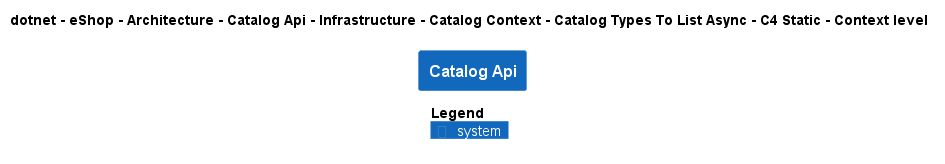

The diagram above was rendered by PlantUML. Its source (embedded in the PNG):
@startuml
!pragma layout smetana
!include ..\..\..\..\..\..\..\..\..\..\..\.c4s\C4_Context.puml

AddElementTag("c4interflow:lifecycle:new", $bgColor=green, $fontColor=#ffffff, $borderColor=green, $shadowing="False")
AddElementTag("c4interflow:lifecycle:changed", $bgColor=orange, $fontColor=#ffffff, $borderColor=orange, $shadowing="False")
AddElementTag("c4interflow:lifecycle:removed", $bgColor=red, $fontColor=#ffffff, $borderColor=red, $shadowing="False")

AddRelTag("c4interflow:lifecycle:new", $textColor=green, $lineColor=green)
AddRelTag("c4interflow:lifecycle:changed", $textColor=orange, $lineColor=orange)
AddRelTag("c4interflow:lifecycle:removed", $textColor=red, $lineColor=red)

SHOW_PERSON_PORTRAIT()
LAYOUT_TOP_DOWN()

skinparam linetype polyline

title dotnet - eShop - Architecture - Catalog Api - Infrastructure - Catalog Context - Catalog Types To List Async - C4 Static - Context level

System(dotnet.eShop.Architecture.SoftwareSystems.CatalogApi, "Catalog Api", "")



SHOW_LEGEND()
@enduml